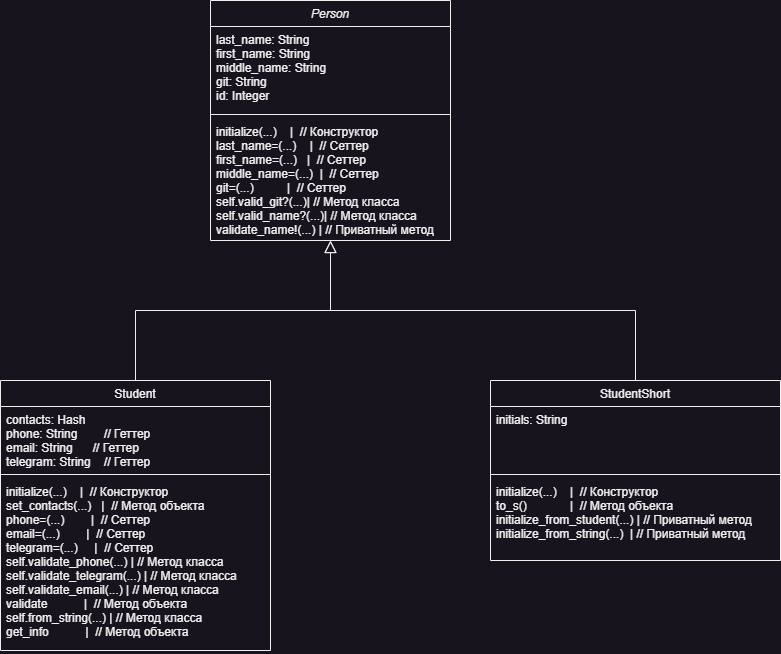

The diagram above was exported from draw.io. Its source (the exported page's mxGraphModel, read from the mxfile embedded in the PNG):
<mxGraphModel dx="1050" dy="669" grid="1" gridSize="10" guides="1" tooltips="1" connect="1" arrows="1" fold="1" page="1" pageScale="1" pageWidth="827" pageHeight="1169" math="0" shadow="0">
  <root>
    <mxCell id="WIyWlLk6GJQsqaUBKTNV-0" />
    <mxCell id="WIyWlLk6GJQsqaUBKTNV-1" parent="WIyWlLk6GJQsqaUBKTNV-0" />
    <mxCell id="zkfFHV4jXpPFQw0GAbJ--0" value="Person" style="swimlane;fontStyle=2;align=center;verticalAlign=top;childLayout=stackLayout;horizontal=1;startSize=26;horizontalStack=0;resizeParent=1;resizeLast=0;collapsible=1;marginBottom=0;rounded=0;shadow=0;strokeWidth=1;" parent="WIyWlLk6GJQsqaUBKTNV-1" vertex="1">
      <mxGeometry x="220" y="120" width="240" height="240" as="geometry">
        <mxRectangle x="230" y="140" width="160" height="26" as="alternateBounds" />
      </mxGeometry>
    </mxCell>
    <mxCell id="zkfFHV4jXpPFQw0GAbJ--1" value="last_name: String  &#10;first_name: String &#10;middle_name: String&#10;git: String        &#10;id: Integer  " style="text;align=left;verticalAlign=top;spacingLeft=4;spacingRight=4;overflow=hidden;rotatable=0;points=[[0,0.5],[1,0.5]];portConstraint=eastwest;" parent="zkfFHV4jXpPFQw0GAbJ--0" vertex="1">
      <mxGeometry y="26" width="240" height="84" as="geometry" />
    </mxCell>
    <mxCell id="zkfFHV4jXpPFQw0GAbJ--4" value="" style="line;html=1;strokeWidth=1;align=left;verticalAlign=middle;spacingTop=-1;spacingLeft=3;spacingRight=3;rotatable=0;labelPosition=right;points=[];portConstraint=eastwest;" parent="zkfFHV4jXpPFQw0GAbJ--0" vertex="1">
      <mxGeometry y="110" width="240" height="8" as="geometry" />
    </mxCell>
    <mxCell id="zkfFHV4jXpPFQw0GAbJ--5" value="initialize(...)    |  // Конструктор&#10;last_name=(...)    |  // Сеттер&#10;first_name=(...)   |  // Сеттер&#10;middle_name=(...)  |  // Сеттер&#10;git=(...)          |  // Сеттер&#10;self.valid_git?(...)| // Метод класса&#10;self.valid_name?(...)| // Метод класса&#10;validate_name!(...) | // Приватный метод" style="text;align=left;verticalAlign=top;spacingLeft=4;spacingRight=4;overflow=hidden;rotatable=0;points=[[0,0.5],[1,0.5]];portConstraint=eastwest;fontStyle=0" parent="zkfFHV4jXpPFQw0GAbJ--0" vertex="1">
      <mxGeometry y="118" width="240" height="122" as="geometry" />
    </mxCell>
    <mxCell id="zkfFHV4jXpPFQw0GAbJ--6" value="Student" style="swimlane;fontStyle=0;align=center;verticalAlign=top;childLayout=stackLayout;horizontal=1;startSize=26;horizontalStack=0;resizeParent=1;resizeLast=0;collapsible=1;marginBottom=0;rounded=0;shadow=0;strokeWidth=1;" parent="WIyWlLk6GJQsqaUBKTNV-1" vertex="1">
      <mxGeometry x="10" y="500" width="270" height="270" as="geometry">
        <mxRectangle x="130" y="380" width="160" height="26" as="alternateBounds" />
      </mxGeometry>
    </mxCell>
    <mxCell id="zkfFHV4jXpPFQw0GAbJ--7" value="contacts: Hash     &#10;phone: String        // Геттер&#10;email: String      // Геттер&#10;telegram: String    // Геттер" style="text;align=left;verticalAlign=top;spacingLeft=4;spacingRight=4;overflow=hidden;rotatable=0;points=[[0,0.5],[1,0.5]];portConstraint=eastwest;" parent="zkfFHV4jXpPFQw0GAbJ--6" vertex="1">
      <mxGeometry y="26" width="270" height="64" as="geometry" />
    </mxCell>
    <mxCell id="zkfFHV4jXpPFQw0GAbJ--9" value="" style="line;html=1;strokeWidth=1;align=left;verticalAlign=middle;spacingTop=-1;spacingLeft=3;spacingRight=3;rotatable=0;labelPosition=right;points=[];portConstraint=eastwest;" parent="zkfFHV4jXpPFQw0GAbJ--6" vertex="1">
      <mxGeometry y="90" width="270" height="8" as="geometry" />
    </mxCell>
    <mxCell id="zkfFHV4jXpPFQw0GAbJ--10" value="initialize(...)    |  // Конструктор&#10;set_contacts(...)   |  // Метод объекта&#10;phone=(...)        |  // Сеттер&#10;email=(...)        |  // Сеттер&#10;telegram=(...)     |  // Сеттер&#10;self.validate_phone(...) | // Метод класса&#10;self.validate_telegram(...) | // Метод класса&#10;self.validate_email(...) | // Метод класса&#10;validate           |  // Метод объекта&#10;self.from_string(...) | // Метод класса&#10;get_info           |  // Метод объекта" style="text;align=left;verticalAlign=top;spacingLeft=4;spacingRight=4;overflow=hidden;rotatable=0;points=[[0,0.5],[1,0.5]];portConstraint=eastwest;fontStyle=0" parent="zkfFHV4jXpPFQw0GAbJ--6" vertex="1">
      <mxGeometry y="98" width="270" height="172" as="geometry" />
    </mxCell>
    <mxCell id="zkfFHV4jXpPFQw0GAbJ--12" value="" style="endArrow=block;endSize=10;endFill=0;shadow=0;strokeWidth=1;rounded=0;curved=0;edgeStyle=elbowEdgeStyle;elbow=vertical;" parent="WIyWlLk6GJQsqaUBKTNV-1" source="zkfFHV4jXpPFQw0GAbJ--6" target="zkfFHV4jXpPFQw0GAbJ--0" edge="1">
      <mxGeometry width="160" relative="1" as="geometry">
        <mxPoint x="200" y="203" as="sourcePoint" />
        <mxPoint x="200" y="203" as="targetPoint" />
      </mxGeometry>
    </mxCell>
    <mxCell id="zkfFHV4jXpPFQw0GAbJ--16" value="" style="endArrow=block;endSize=10;endFill=0;shadow=0;strokeWidth=1;rounded=0;curved=0;edgeStyle=elbowEdgeStyle;elbow=vertical;exitX=0.5;exitY=0;exitDx=0;exitDy=0;" parent="WIyWlLk6GJQsqaUBKTNV-1" source="XetS1plULtCvvnOosbt9-2" target="zkfFHV4jXpPFQw0GAbJ--0" edge="1">
      <mxGeometry width="160" relative="1" as="geometry">
        <mxPoint x="635" y="500" as="sourcePoint" />
        <mxPoint x="310" y="271" as="targetPoint" />
      </mxGeometry>
    </mxCell>
    <mxCell id="XetS1plULtCvvnOosbt9-2" value="StudentShort" style="swimlane;fontStyle=0;align=center;verticalAlign=top;childLayout=stackLayout;horizontal=1;startSize=26;horizontalStack=0;resizeParent=1;resizeLast=0;collapsible=1;marginBottom=0;rounded=0;shadow=0;strokeWidth=1;" parent="WIyWlLk6GJQsqaUBKTNV-1" vertex="1">
      <mxGeometry x="500" y="500" width="290" height="180" as="geometry">
        <mxRectangle x="130" y="380" width="160" height="26" as="alternateBounds" />
      </mxGeometry>
    </mxCell>
    <mxCell id="XetS1plULtCvvnOosbt9-3" value="initials: String   " style="text;align=left;verticalAlign=top;spacingLeft=4;spacingRight=4;overflow=hidden;rotatable=0;points=[[0,0.5],[1,0.5]];portConstraint=eastwest;" parent="XetS1plULtCvvnOosbt9-2" vertex="1">
      <mxGeometry y="26" width="290" height="64" as="geometry" />
    </mxCell>
    <mxCell id="XetS1plULtCvvnOosbt9-4" value="" style="line;html=1;strokeWidth=1;align=left;verticalAlign=middle;spacingTop=-1;spacingLeft=3;spacingRight=3;rotatable=0;labelPosition=right;points=[];portConstraint=eastwest;" parent="XetS1plULtCvvnOosbt9-2" vertex="1">
      <mxGeometry y="90" width="290" height="8" as="geometry" />
    </mxCell>
    <mxCell id="XetS1plULtCvvnOosbt9-5" value="initialize(...)    |  // Конструктор&#10;to_s()             |  // Метод объекта&#10;initialize_from_student(...) | // Приватный метод&#10;initialize_from_string(...)  | // Приватный метод&#10;" style="text;align=left;verticalAlign=top;spacingLeft=4;spacingRight=4;overflow=hidden;rotatable=0;points=[[0,0.5],[1,0.5]];portConstraint=eastwest;fontStyle=0" parent="XetS1plULtCvvnOosbt9-2" vertex="1">
      <mxGeometry y="98" width="290" height="82" as="geometry" />
    </mxCell>
  </root>
</mxGraphModel>